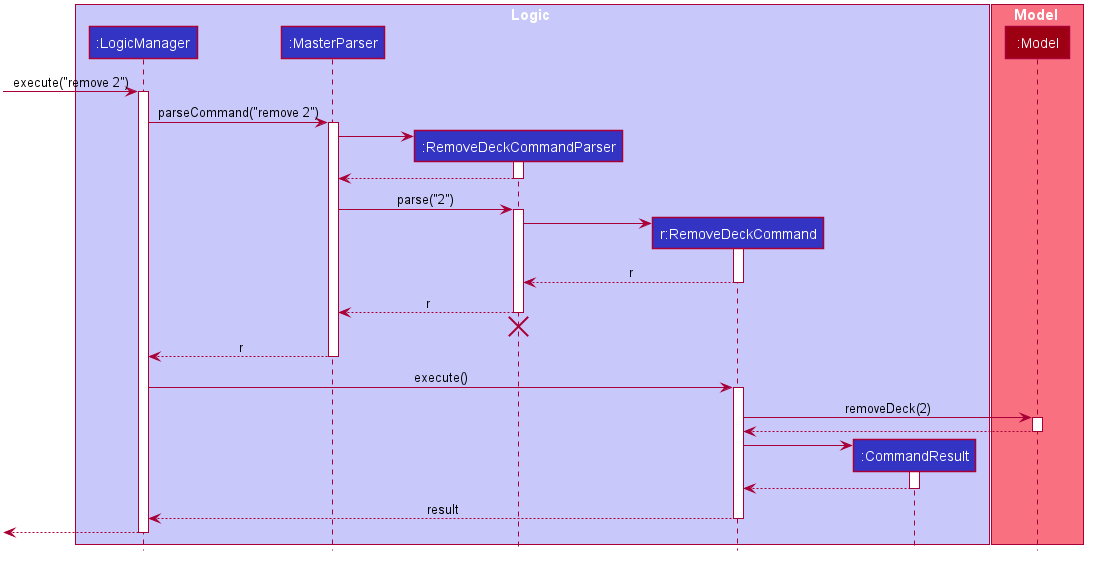

The diagram above was rendered by PlantUML. Its source (embedded in the PNG):
@startuml








skinparam BackgroundColor #FFFFFFF

skinparam Shadowing false

skinparam Class {
    FontColor #FFFFFF
    BorderThickness 1
    BorderColor #FFFFFF
    StereotypeFontColor #FFFFFF
    FontName Arial
}

skinparam Actor {
    BorderColor #000000
    Color #000000
    FontName Arial
}

skinparam Sequence {
    MessageAlign center
    BoxFontSize 15
    BoxPadding 0
    BoxFontColor #FFFFFF
    FontName Arial
}

skinparam Participant {
    FontColor #FFFFFFF
    Padding 20
}

skinparam MinClassWidth 50
skinparam ParticipantPadding 10
skinparam Shadowing false
skinparam DefaultTextAlignment center
skinparam packageStyle Rectangle

hide footbox
hide members
hide circle

box Logic #C8C8FA
participant ":LogicManager" as LogicManager #3333C4
participant ":MasterParser" as MasterParser #3333C4
participant ":RemoveDeckCommandParser" as RemoveDeckCommandParser #3333C4
participant "r:RemoveDeckCommand" as RemoveDeckCommand #3333C4
participant ":CommandResult" as CommandResult #3333C4
end box

box Model #F97181
participant ":Model" as Model #9D0012
end box

[-> LogicManager : execute("remove 2")
activate LogicManager

LogicManager -> MasterParser : parseCommand("remove 2")
activate MasterParser

create RemoveDeckCommandParser
MasterParser -> RemoveDeckCommandParser
activate RemoveDeckCommandParser

RemoveDeckCommandParser --> MasterParser
deactivate RemoveDeckCommandParser

MasterParser -> RemoveDeckCommandParser : parse("2")
activate RemoveDeckCommandParser

create RemoveDeckCommand
RemoveDeckCommandParser -> RemoveDeckCommand
activate RemoveDeckCommand

RemoveDeckCommand --> RemoveDeckCommandParser : r
deactivate RemoveDeckCommand

RemoveDeckCommandParser --> MasterParser : r
deactivate RemoveDeckCommandParser
RemoveDeckCommandParser -[hidden]-> MasterParser
destroy RemoveDeckCommandParser

MasterParser --> LogicManager : r
deactivate MasterParser

LogicManager -> RemoveDeckCommand : execute()
activate RemoveDeckCommand

RemoveDeckCommand -> Model : removeDeck(2)
activate Model

Model --> RemoveDeckCommand
deactivate Model

create CommandResult
RemoveDeckCommand -> CommandResult
activate CommandResult

CommandResult --> RemoveDeckCommand
deactivate CommandResult

RemoveDeckCommand --> LogicManager : result
deactivate RemoveDeckCommand

[<--LogicManager
deactivate LogicManager
@enduml